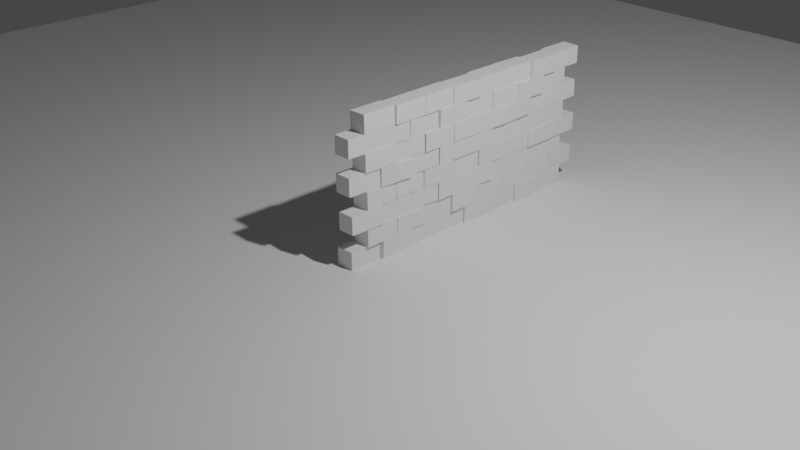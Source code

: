 # Source: 14_Plain_Wall.blend  (saved by Blender 2.80.21; exported with 4.5.12 LTS)
import bpy
from mathutils import Matrix  # noqa: F401  (used for matrix-valued properties, if any)

bpy.ops.wm.read_factory_settings(use_empty=True)
scene = bpy.context.scene
scene.name = 'Scene'

# ---- collections
col_collection_1 = bpy.data.collections.new('Collection 1'); scene.collection.children.link(col_collection_1)

# ---- materials (node trees are filled in below, after node groups)
mat_material = bpy.data.materials.new('Material')
mat_material.alpha_threshold = 0.0
mat_material.use_transparent_shadow = False
mat_material.roughness = 0.5
mat_material.line_color = (0.0, 0.0, 0.0, 1.0)

# ---- material node trees

# ---- world
world_world = bpy.data.worlds.new('World'); scene.world = world_world
world_world.color = (0.05088, 0.05088, 0.05088)
world_world.use_sun_shadow = False
world_world.sun_shadow_jitter_overblur = 0.0

# ---- cameras
cam_camera = bpy.data.cameras.new('Camera')
cam_camera.clip_end = 100.0
cam_camera.ortho_scale = 7.314
cam_camera.dof.focus_distance = 0.0
cam_camera.dof.aperture_fstop = 128.0

# ---- lights
light_lamp = bpy.data.lights.new('Lamp', 'POINT')
light_lamp.transmission_factor = 0.0
light_lamp.cutoff_distance = 30.0
light_lamp.energy = 1000.0
light_lamp.shadow_buffer_clip_start = 1.001
light_lamp.shadow_soft_size = 0.1
light_lamp.shadow_maximum_resolution = 0.006
light_lamp.use_absolute_resolution = True

# ---- meshes
me_plane = bpy.data.meshes.new('Plane')
me_plane.from_pydata([(-10.0, -10.0, 0.0), (10.0, -10.0, 0.0), (-10.0, 10.0, 0.0), (10.0, 10.0, 0.0)], [], [(0, 1, 3, 2)])
_uv = me_plane.uv_layers.new(name='UVMap')
_uv.uv.foreach_set('vector', [0.0, 0.0, 1.0, 0.0, 1.0, 1.0, 0.0, 1.0])
me_plane.use_remesh_preserve_volume = False
me_plane.use_remesh_preserve_attributes = False
me_plane.use_mirror_vertex_groups = False
me_plane.update()
me_cube = bpy.data.meshes.new('Cube')
me_cube.from_pydata([(0.1, 0.2, -0.1), (0.1, -0.2, -0.1), (-0.1, -0.2, -0.1), (-0.1, 0.2, -0.1), (0.1, 0.2, 0.1), (0.1, -0.2, 0.1), (-0.1, -0.2, 0.1), (-0.1, 0.2, 0.1)], [], [(0, 1, 2, 3), (4, 7, 6, 5), (0, 4, 5, 1), (1, 5, 6, 2), (2, 6, 7, 3), (4, 0, 3, 7)])
_uv = me_cube.uv_layers.new(name='Explode fade')
_uv.uv.foreach_set('vector', [0.0, 0.0, 1.0, 0.0, 1.0, 1.0, 0.0, 1.0, 0.0, 0.0, 1.0, 0.0, 1.0, 1.0, 0.0, 1.0, 0.0, 0.0, 1.0, 0.0, 1.0, 1.0, 0.0, 1.0, 0.0, 0.0, 1.0, 0.0, 1.0, 1.0, 0.0, 1.0, 0.0, 0.0, 1.0, 0.0, 1.0, 1.0, 0.0, 1.0, 0.0, 0.0, 1.0, 0.0, 1.0, 1.0, 0.0, 1.0])
me_cube.materials.append(mat_material)
me_cube.use_remesh_preserve_volume = False
me_cube.use_remesh_preserve_attributes = False
me_cube.use_mirror_vertex_groups = False
me_cube.update()

# ---- objects
ob_plane = bpy.data.objects.new('Plane', me_plane)
ob_cube = bpy.data.objects.new('Cube', me_cube)
ob_lamp = bpy.data.objects.new('Lamp', light_lamp)
ob_camera = bpy.data.objects.new('Camera', cam_camera)
ob_cube_001 = bpy.data.objects.new('Cube.001', me_cube)
ob_cube_002 = bpy.data.objects.new('Cube.002', me_cube)
ob_cube_003 = bpy.data.objects.new('Cube.003', me_cube)
ob_cube_004 = bpy.data.objects.new('Cube.004', me_cube)
ob_cube_005 = bpy.data.objects.new('Cube.005', me_cube)
ob_cube_006 = bpy.data.objects.new('Cube.006', me_cube)
ob_cube_007 = bpy.data.objects.new('Cube.007', me_cube)
ob_cube_008 = bpy.data.objects.new('Cube.008', me_cube)
ob_cube_009 = bpy.data.objects.new('Cube.009', me_cube)
ob_cube_010 = bpy.data.objects.new('Cube.010', me_cube)
ob_cube_011 = bpy.data.objects.new('Cube.011', me_cube)
ob_cube_012 = bpy.data.objects.new('Cube.012', me_cube)
ob_cube_013 = bpy.data.objects.new('Cube.013', me_cube)
ob_cube_014 = bpy.data.objects.new('Cube.014', me_cube)
ob_cube_015 = bpy.data.objects.new('Cube.015', me_cube)
ob_cube_016 = bpy.data.objects.new('Cube.016', me_cube)
ob_cube_017 = bpy.data.objects.new('Cube.017', me_cube)
ob_cube_018 = bpy.data.objects.new('Cube.018', me_cube)
ob_cube_019 = bpy.data.objects.new('Cube.019', me_cube)
ob_cube_020 = bpy.data.objects.new('Cube.020', me_cube)
ob_cube_021 = bpy.data.objects.new('Cube.021', me_cube)
ob_cube_022 = bpy.data.objects.new('Cube.022', me_cube)
ob_cube_023 = bpy.data.objects.new('Cube.023', me_cube)
ob_cube_024 = bpy.data.objects.new('Cube.024', me_cube)
ob_cube_025 = bpy.data.objects.new('Cube.025', me_cube)
ob_cube_026 = bpy.data.objects.new('Cube.026', me_cube)
ob_cube_027 = bpy.data.objects.new('Cube.027', me_cube)
ob_cube_028 = bpy.data.objects.new('Cube.028', me_cube)
ob_cube_029 = bpy.data.objects.new('Cube.029', me_cube)
ob_cube_030 = bpy.data.objects.new('Cube.030', me_cube)
ob_cube_031 = bpy.data.objects.new('Cube.031', me_cube)
ob_cube_032 = bpy.data.objects.new('Cube.032', me_cube)
ob_cube_033 = bpy.data.objects.new('Cube.033', me_cube)
ob_cube_034 = bpy.data.objects.new('Cube.034', me_cube)
ob_cube_035 = bpy.data.objects.new('Cube.035', me_cube)
ob_cube_036 = bpy.data.objects.new('Cube.036', me_cube)
ob_cube_037 = bpy.data.objects.new('Cube.037', me_cube)
ob_cube_038 = bpy.data.objects.new('Cube.038', me_cube)
ob_cube_039 = bpy.data.objects.new('Cube.039', me_cube)
ob_cube_040 = bpy.data.objects.new('Cube.040', me_cube)
ob_cube_041 = bpy.data.objects.new('Cube.041', me_cube)
ob_cube_042 = bpy.data.objects.new('Cube.042', me_cube)
ob_cube_043 = bpy.data.objects.new('Cube.043', me_cube)
ob_cube_044 = bpy.data.objects.new('Cube.044', me_cube)
ob_cube_045 = bpy.data.objects.new('Cube.045', me_cube)
ob_cube_046 = bpy.data.objects.new('Cube.046', me_cube)
ob_cube_047 = bpy.data.objects.new('Cube.047', me_cube)
ob_cube_048 = bpy.data.objects.new('Cube.048', me_cube)
ob_cube_049 = bpy.data.objects.new('Cube.049', me_cube)
ob_cube_050 = bpy.data.objects.new('Cube.050', me_cube)
ob_cube_051 = bpy.data.objects.new('Cube.051', me_cube)
ob_cube_052 = bpy.data.objects.new('Cube.052', me_cube)
ob_cube_053 = bpy.data.objects.new('Cube.053', me_cube)
ob_cube_054 = bpy.data.objects.new('Cube.054', me_cube)
ob_cube_055 = bpy.data.objects.new('Cube.055', me_cube)
ob_cube_056 = bpy.data.objects.new('Cube.056', me_cube)
ob_cube_057 = bpy.data.objects.new('Cube.057', me_cube)
ob_cube_058 = bpy.data.objects.new('Cube.058', me_cube)
ob_cube_059 = bpy.data.objects.new('Cube.059', me_cube)
ob_cube_060 = bpy.data.objects.new('Cube.060', me_cube)
ob_cube_061 = bpy.data.objects.new('Cube.061', me_cube)
ob_cube_062 = bpy.data.objects.new('Cube.062', me_cube)
ob_cube_063 = bpy.data.objects.new('Cube.063', me_cube)

# ---- transforms, parenting, visibility, modifiers, constraints
ob_plane.location = (0.0, 0.0, 0.0)
ob_plane.lineart.crease_threshold = 0.0
ob_cube.location = (-0.01711, 0.0, 0.1)
ob_cube.rotation_euler = (0.0, -0.01056, 0.03358)
ob_cube.lock_rotations_4d = False
ob_cube.empty_display_type = 'ARROWS'
ob_cube.lineart.crease_threshold = 0.0
ob_lamp.location = (4.09, 1.005, 5.904)
ob_lamp.rotation_euler = (0.6503, 0.0565, 1.814)
ob_lamp.lock_rotations_4d = False
ob_lamp.empty_display_type = 'ARROWS'
ob_lamp.color = (0.0, 0.0, 0.0, 0.0)
ob_lamp.lineart.crease_threshold = 0.0
ob_camera.location = (7.481, -6.508, 5.344)
ob_camera.rotation_euler = (1.109, 0.0, 0.8149)
ob_camera.lock_rotations_4d = False
ob_camera.empty_display_type = 'ARROWS'
ob_camera.color = (0.0, 0.0, 0.0, 0.0)
ob_camera.display_type = 'WIRE'
ob_camera.lineart.crease_threshold = 0.0
ob_cube_001.location = (0.01581, 0.4, 0.1)
ob_cube_001.rotation_euler = (0.0, 0.03222, 0.03156)
ob_cube_001.lock_rotations_4d = False
ob_cube_001.empty_display_type = 'ARROWS'
ob_cube_001.lineart.crease_threshold = 0.0
ob_cube_002.location = (-0.01732, 0.8, 0.1)
ob_cube_002.rotation_euler = (0.0, 0.006785, 0.04677)
ob_cube_002.lock_rotations_4d = False
ob_cube_002.empty_display_type = 'ARROWS'
ob_cube_002.lineart.crease_threshold = 0.0
ob_cube_003.location = (-0.01846, 1.2, 0.1)
ob_cube_003.rotation_euler = (0.0, 0.02151, -0.05203)
ob_cube_003.lock_rotations_4d = False
ob_cube_003.empty_display_type = 'ARROWS'
ob_cube_003.lineart.crease_threshold = 0.0
ob_cube_004.location = (0.01618, 1.6, 0.1)
ob_cube_004.rotation_euler = (0.0, 0.02319, -0.02821)
ob_cube_004.lock_rotations_4d = False
ob_cube_004.empty_display_type = 'ARROWS'
ob_cube_004.lineart.crease_threshold = 0.0
ob_cube_005.location = (-0.001155, 2.0, 0.1)
ob_cube_005.rotation_euler = (0.0, 0.01516, 0.04079)
ob_cube_005.lock_rotations_4d = False
ob_cube_005.empty_display_type = 'ARROWS'
ob_cube_005.lineart.crease_threshold = 0.0
ob_cube_006.location = (0.01743, 2.4, 0.1)
ob_cube_006.rotation_euler = (0.0, -0.02543, 0.02839)
ob_cube_006.lock_rotations_4d = False
ob_cube_006.empty_display_type = 'ARROWS'
ob_cube_006.lineart.crease_threshold = 0.0
ob_cube_007.location = (-0.008007, 2.8, 0.1)
ob_cube_007.rotation_euler = (0.0, 0.01349, -0.032)
ob_cube_007.lock_rotations_4d = False
ob_cube_007.empty_display_type = 'ARROWS'
ob_cube_007.lineart.crease_threshold = 0.0
ob_cube_008.location = (0.0111, 0.2, 0.3)
ob_cube_008.rotation_euler = (0.0, -0.00842, 0.02061)
ob_cube_008.lock_rotations_4d = False
ob_cube_008.empty_display_type = 'ARROWS'
ob_cube_008.lineart.crease_threshold = 0.0
ob_cube_009.location = (0.01124, 0.6, 0.3)
ob_cube_009.rotation_euler = (0.0, 0.03153, 0.02728)
ob_cube_009.lock_rotations_4d = False
ob_cube_009.empty_display_type = 'ARROWS'
ob_cube_009.lineart.crease_threshold = 0.0
ob_cube_010.location = (-0.01957, 1.0, 0.3)
ob_cube_010.rotation_euler = (0.0, 0.00317, -0.003352)
ob_cube_010.lock_rotations_4d = False
ob_cube_010.empty_display_type = 'ARROWS'
ob_cube_010.lineart.crease_threshold = 0.0
ob_cube_011.location = (0.01894, 1.4, 0.3)
ob_cube_011.rotation_euler = (0.0, -0.02995, -0.0008902)
ob_cube_011.lock_rotations_4d = False
ob_cube_011.empty_display_type = 'ARROWS'
ob_cube_011.lineart.crease_threshold = 0.0
ob_cube_012.location = (-0.003233, 1.8, 0.3)
ob_cube_012.rotation_euler = (0.0, -0.01375, 0.04765)
ob_cube_012.lock_rotations_4d = False
ob_cube_012.empty_display_type = 'ARROWS'
ob_cube_012.lineart.crease_threshold = 0.0
ob_cube_013.location = (0.000383, 2.2, 0.3)
ob_cube_013.rotation_euler = (0.0, -0.008486, -0.01344)
ob_cube_013.lock_rotations_4d = False
ob_cube_013.empty_display_type = 'ARROWS'
ob_cube_013.lineart.crease_threshold = 0.0
ob_cube_014.location = (-0.008896, 2.6, 0.3)
ob_cube_014.rotation_euler = (0.0, -0.007012, 0.007629)
ob_cube_014.lock_rotations_4d = False
ob_cube_014.empty_display_type = 'ARROWS'
ob_cube_014.lineart.crease_threshold = 0.0
ob_cube_015.location = (-0.01661, 3.0, 0.3)
ob_cube_015.rotation_euler = (0.0, 0.02318, 0.03387)
ob_cube_015.lock_rotations_4d = False
ob_cube_015.empty_display_type = 'ARROWS'
ob_cube_015.lineart.crease_threshold = 0.0
ob_cube_016.location = (0.01953, 0.0, 0.5)
ob_cube_016.rotation_euler = (0.0, -0.03151, -0.02591)
ob_cube_016.lock_rotations_4d = False
ob_cube_016.empty_display_type = 'ARROWS'
ob_cube_016.lineart.crease_threshold = 0.0
ob_cube_017.location = (-0.01037, 0.4, 0.5)
ob_cube_017.rotation_euler = (0.0, 0.01319, -0.005691)
ob_cube_017.lock_rotations_4d = False
ob_cube_017.empty_display_type = 'ARROWS'
ob_cube_017.lineart.crease_threshold = 0.0
ob_cube_018.location = (-0.009987, 0.8, 0.5)
ob_cube_018.rotation_euler = (0.0, -0.004106, -0.05083)
ob_cube_018.lock_rotations_4d = False
ob_cube_018.empty_display_type = 'ARROWS'
ob_cube_018.lineart.crease_threshold = 0.0
ob_cube_019.location = (0.009472, 1.2, 0.5)
ob_cube_019.rotation_euler = (0.0, -0.006614, 0.0009548)
ob_cube_019.lock_rotations_4d = False
ob_cube_019.empty_display_type = 'ARROWS'
ob_cube_019.lineart.crease_threshold = 0.0
ob_cube_020.location = (0.01715, 1.6, 0.5)
ob_cube_020.rotation_euler = (0.0, -0.005744, -0.03863)
ob_cube_020.lock_rotations_4d = False
ob_cube_020.empty_display_type = 'ARROWS'
ob_cube_020.lineart.crease_threshold = 0.0
ob_cube_021.location = (-0.008647, 2.0, 0.5)
ob_cube_021.rotation_euler = (0.0, 0.01315, 0.003787)
ob_cube_021.lock_rotations_4d = False
ob_cube_021.empty_display_type = 'ARROWS'
ob_cube_021.lineart.crease_threshold = 0.0
ob_cube_022.location = (-0.01248, 2.4, 0.5)
ob_cube_022.rotation_euler = (0.0, 0.003888, 0.002868)
ob_cube_022.lock_rotations_4d = False
ob_cube_022.empty_display_type = 'ARROWS'
ob_cube_022.lineart.crease_threshold = 0.0
ob_cube_023.location = (-0.01817, 2.8, 0.5)
ob_cube_023.rotation_euler = (0.0, -0.02986, 0.03064)
ob_cube_023.lock_rotations_4d = False
ob_cube_023.empty_display_type = 'ARROWS'
ob_cube_023.lineart.crease_threshold = 0.0
ob_cube_024.location = (0.001388, 0.2, 0.7)
ob_cube_024.rotation_euler = (0.0, -0.03265, 0.04843)
ob_cube_024.lock_rotations_4d = False
ob_cube_024.empty_display_type = 'ARROWS'
ob_cube_024.lineart.crease_threshold = 0.0
ob_cube_025.location = (-0.008684, 0.6, 0.7)
ob_cube_025.rotation_euler = (0.0, -0.03136, 0.03867)
ob_cube_025.lock_rotations_4d = False
ob_cube_025.empty_display_type = 'ARROWS'
ob_cube_025.lineart.crease_threshold = 0.0
ob_cube_026.location = (0.007586, 1.0, 0.7)
ob_cube_026.rotation_euler = (0.0, 0.02368, -0.03962)
ob_cube_026.lock_rotations_4d = False
ob_cube_026.empty_display_type = 'ARROWS'
ob_cube_026.lineart.crease_threshold = 0.0
ob_cube_027.location = (-0.008451, 1.4, 0.7)
ob_cube_027.rotation_euler = (0.0, -0.01435, -0.04797)
ob_cube_027.lock_rotations_4d = False
ob_cube_027.empty_display_type = 'ARROWS'
ob_cube_027.lineart.crease_threshold = 0.0
ob_cube_028.location = (0.01011, 1.8, 0.7)
ob_cube_028.rotation_euler = (0.0, 0.02457, 0.003006)
ob_cube_028.lock_rotations_4d = False
ob_cube_028.empty_display_type = 'ARROWS'
ob_cube_028.lineart.crease_threshold = 0.0
ob_cube_029.location = (-0.004831, 2.2, 0.7)
ob_cube_029.rotation_euler = (0.0, -0.01264, 0.02585)
ob_cube_029.lock_rotations_4d = False
ob_cube_029.empty_display_type = 'ARROWS'
ob_cube_029.lineart.crease_threshold = 0.0
ob_cube_030.location = (0.008809, 2.6, 0.7)
ob_cube_030.rotation_euler = (0.0, -0.03224, 0.01246)
ob_cube_030.lock_rotations_4d = False
ob_cube_030.empty_display_type = 'ARROWS'
ob_cube_030.lineart.crease_threshold = 0.0
ob_cube_031.location = (-0.006616, 3.0, 0.7)
ob_cube_031.rotation_euler = (0.0, 0.01403, 0.0333)
ob_cube_031.lock_rotations_4d = False
ob_cube_031.empty_display_type = 'ARROWS'
ob_cube_031.lineart.crease_threshold = 0.0
ob_cube_032.location = (-0.0139, 0.0, 0.9)
ob_cube_032.rotation_euler = (0.0, -0.03433, -0.02317)
ob_cube_032.lock_rotations_4d = False
ob_cube_032.empty_display_type = 'ARROWS'
ob_cube_032.lineart.crease_threshold = 0.0
_m = ob_cube_032.modifiers.new('ParticleSystem 1', 'PARTICLE_SYSTEM')
_m = ob_cube_032.modifiers.new('Explode', 'EXPLODE')
_m.use_edge_cut = True
_m.show_dead = False
_m.particle_uv = 'Explode fade'
ob_cube_033.location = (0.01916, 0.4, 0.9)
ob_cube_033.rotation_euler = (0.0, 0.02353, -0.04677)
ob_cube_033.lock_rotations_4d = False
ob_cube_033.empty_display_type = 'ARROWS'
ob_cube_033.lineart.crease_threshold = 0.0
ob_cube_034.location = (-0.004627, 0.8, 0.9)
ob_cube_034.rotation_euler = (0.0, -0.03337, -0.04358)
ob_cube_034.lock_rotations_4d = False
ob_cube_034.empty_display_type = 'ARROWS'
ob_cube_034.lineart.crease_threshold = 0.0
ob_cube_035.location = (0.01149, 1.2, 0.9)
ob_cube_035.rotation_euler = (0.0, 0.02725, 0.01359)
ob_cube_035.lock_rotations_4d = False
ob_cube_035.empty_display_type = 'ARROWS'
ob_cube_035.lineart.crease_threshold = 0.0
ob_cube_036.location = (0.01281, 1.6, 0.9)
ob_cube_036.rotation_euler = (0.0, -0.02012, -0.0255)
ob_cube_036.lock_rotations_4d = False
ob_cube_036.empty_display_type = 'ARROWS'
ob_cube_036.lineart.crease_threshold = 0.0
ob_cube_037.location = (-0.01103, 2.0, 0.9)
ob_cube_037.rotation_euler = (0.0, 0.006475, -0.006122)
ob_cube_037.lock_rotations_4d = False
ob_cube_037.empty_display_type = 'ARROWS'
ob_cube_037.lineart.crease_threshold = 0.0
ob_cube_038.location = (-0.01886, 2.4, 0.9)
ob_cube_038.rotation_euler = (0.0, -0.004902, -0.01445)
ob_cube_038.lock_rotations_4d = False
ob_cube_038.empty_display_type = 'ARROWS'
ob_cube_038.lineart.crease_threshold = 0.0
ob_cube_039.location = (-0.01435, 2.8, 0.9)
ob_cube_039.rotation_euler = (0.0, 0.01371, -0.003162)
ob_cube_039.lock_rotations_4d = False
ob_cube_039.empty_display_type = 'ARROWS'
ob_cube_039.lineart.crease_threshold = 0.0
ob_cube_040.location = (0.00155, 0.2, 1.1)
ob_cube_040.rotation_euler = (0.0, -0.03442, -0.0203)
ob_cube_040.lock_rotations_4d = False
ob_cube_040.empty_display_type = 'ARROWS'
ob_cube_040.lineart.crease_threshold = 0.0
ob_cube_041.location = (-0.01051, 0.6, 1.1)
ob_cube_041.rotation_euler = (0.0, -0.004908, -0.05114)
ob_cube_041.lock_rotations_4d = False
ob_cube_041.empty_display_type = 'ARROWS'
ob_cube_041.lineart.crease_threshold = 0.0
ob_cube_042.location = (0.01619, 1.0, 1.1)
ob_cube_042.rotation_euler = (0.0, 0.004833, -0.0002343)
ob_cube_042.lock_rotations_4d = False
ob_cube_042.empty_display_type = 'ARROWS'
ob_cube_042.lineart.crease_threshold = 0.0
ob_cube_043.location = (0.01882, 1.4, 1.1)
ob_cube_043.rotation_euler = (0.0, -0.02721, 0.01847)
ob_cube_043.lock_rotations_4d = False
ob_cube_043.empty_display_type = 'ARROWS'
ob_cube_043.lineart.crease_threshold = 0.0
ob_cube_044.location = (0.01898, 1.8, 1.1)
ob_cube_044.rotation_euler = (0.0, -0.02501, -0.03496)
ob_cube_044.lock_rotations_4d = False
ob_cube_044.empty_display_type = 'ARROWS'
ob_cube_044.lineart.crease_threshold = 0.0
ob_cube_045.location = (0.01401, 2.2, 1.1)
ob_cube_045.rotation_euler = (0.0, 0.01947, 0.02523)
ob_cube_045.lock_rotations_4d = False
ob_cube_045.empty_display_type = 'ARROWS'
ob_cube_045.lineart.crease_threshold = 0.0
ob_cube_046.location = (-0.01395, 2.6, 1.1)
ob_cube_046.rotation_euler = (0.0, -0.01636, -0.03784)
ob_cube_046.lock_rotations_4d = False
ob_cube_046.empty_display_type = 'ARROWS'
ob_cube_046.lineart.crease_threshold = 0.0
ob_cube_047.location = (-0.01826, 3.0, 1.1)
ob_cube_047.rotation_euler = (0.0, -0.03085, 0.026)
ob_cube_047.lock_rotations_4d = False
ob_cube_047.empty_display_type = 'ARROWS'
ob_cube_047.lineart.crease_threshold = 0.0
ob_cube_048.location = (-0.01926, 0.0, 1.3)
ob_cube_048.rotation_euler = (0.0, -0.012, -0.01248)
ob_cube_048.lock_rotations_4d = False
ob_cube_048.empty_display_type = 'ARROWS'
ob_cube_048.lineart.crease_threshold = 0.0
ob_cube_049.location = (-0.01478, 0.4, 1.3)
ob_cube_049.rotation_euler = (0.0, -0.02255, -0.046)
ob_cube_049.lock_rotations_4d = False
ob_cube_049.empty_display_type = 'ARROWS'
ob_cube_049.lineart.crease_threshold = 0.0
ob_cube_050.location = (-0.01459, 0.8, 1.3)
ob_cube_050.rotation_euler = (0.0, -0.003663, 0.03383)
ob_cube_050.lock_rotations_4d = False
ob_cube_050.empty_display_type = 'ARROWS'
ob_cube_050.lineart.crease_threshold = 0.0
ob_cube_051.location = (0.007632, 1.2, 1.3)
ob_cube_051.rotation_euler = (0.0, 0.01438, 0.03287)
ob_cube_051.lock_rotations_4d = False
ob_cube_051.empty_display_type = 'ARROWS'
ob_cube_051.lineart.crease_threshold = 0.0
ob_cube_052.location = (-0.01198, 1.6, 1.3)
ob_cube_052.rotation_euler = (0.0, -0.02831, -0.02525)
ob_cube_052.lock_rotations_4d = False
ob_cube_052.empty_display_type = 'ARROWS'
ob_cube_052.lineart.crease_threshold = 0.0
ob_cube_053.location = (0.0005012, 2.0, 1.3)
ob_cube_053.rotation_euler = (0.0, -0.006765, -0.004747)
ob_cube_053.lock_rotations_4d = False
ob_cube_053.empty_display_type = 'ARROWS'
ob_cube_053.lineart.crease_threshold = 0.0
ob_cube_054.location = (0.01757, 2.4, 1.3)
ob_cube_054.rotation_euler = (0.0, 0.02744, -0.01602)
ob_cube_054.lock_rotations_4d = False
ob_cube_054.empty_display_type = 'ARROWS'
ob_cube_054.lineart.crease_threshold = 0.0
ob_cube_055.location = (-0.0156, 2.8, 1.3)
ob_cube_055.rotation_euler = (0.0, -0.01326, 0.01735)
ob_cube_055.lock_rotations_4d = False
ob_cube_055.empty_display_type = 'ARROWS'
ob_cube_055.lineart.crease_threshold = 0.0
ob_cube_056.location = (-0.01841, 0.2, 1.5)
ob_cube_056.rotation_euler = (0.0, -0.02927, 0.003025)
ob_cube_056.lock_rotations_4d = False
ob_cube_056.empty_display_type = 'ARROWS'
ob_cube_056.lineart.crease_threshold = 0.0
ob_cube_057.location = (-0.0002996, 0.6, 1.5)
ob_cube_057.rotation_euler = (0.0, -0.01552, 0.02124)
ob_cube_057.lock_rotations_4d = False
ob_cube_057.empty_display_type = 'ARROWS'
ob_cube_057.lineart.crease_threshold = 0.0
ob_cube_058.location = (-0.003169, 1.0, 1.5)
ob_cube_058.rotation_euler = (0.0, 0.008211, 0.02486)
ob_cube_058.lock_rotations_4d = False
ob_cube_058.empty_display_type = 'ARROWS'
ob_cube_058.lineart.crease_threshold = 0.0
ob_cube_059.location = (0.008494, 1.4, 1.5)
ob_cube_059.rotation_euler = (0.0, 0.005611, -0.0145)
ob_cube_059.lock_rotations_4d = False
ob_cube_059.empty_display_type = 'ARROWS'
ob_cube_059.lineart.crease_threshold = 0.0
ob_cube_060.location = (-0.01159, 1.8, 1.5)
ob_cube_060.rotation_euler = (0.0, 0.0305, 0.004715)
ob_cube_060.lock_rotations_4d = False
ob_cube_060.empty_display_type = 'ARROWS'
ob_cube_060.lineart.crease_threshold = 0.0
ob_cube_061.location = (-0.01759, 2.2, 1.5)
ob_cube_061.rotation_euler = (0.0, 0.01355, -0.02401)
ob_cube_061.lock_rotations_4d = False
ob_cube_061.empty_display_type = 'ARROWS'
ob_cube_061.lineart.crease_threshold = 0.0
ob_cube_062.location = (0.01722, 2.6, 1.5)
ob_cube_062.rotation_euler = (0.0, 0.005871, 0.02507)
ob_cube_062.lock_rotations_4d = False
ob_cube_062.empty_display_type = 'ARROWS'
ob_cube_062.lineart.crease_threshold = 0.0
ob_cube_063.location = (-0.01274, 3.0, 1.5)
ob_cube_063.rotation_euler = (0.0, 0.01235, -0.007826)
ob_cube_063.lock_rotations_4d = False
ob_cube_063.empty_display_type = 'ARROWS'
ob_cube_063.lineart.crease_threshold = 0.0

# ---- collection membership
scene.collection.objects.link(ob_plane)
col_collection_1.objects.link(ob_cube)
col_collection_1.objects.link(ob_lamp)
col_collection_1.objects.link(ob_camera)
col_collection_1.objects.link(ob_cube_001)
col_collection_1.objects.link(ob_cube_002)
col_collection_1.objects.link(ob_cube_003)
col_collection_1.objects.link(ob_cube_004)
col_collection_1.objects.link(ob_cube_005)
col_collection_1.objects.link(ob_cube_006)
col_collection_1.objects.link(ob_cube_007)
col_collection_1.objects.link(ob_cube_008)
col_collection_1.objects.link(ob_cube_009)
col_collection_1.objects.link(ob_cube_010)
col_collection_1.objects.link(ob_cube_011)
col_collection_1.objects.link(ob_cube_012)
col_collection_1.objects.link(ob_cube_013)
col_collection_1.objects.link(ob_cube_014)
col_collection_1.objects.link(ob_cube_015)
col_collection_1.objects.link(ob_cube_016)
col_collection_1.objects.link(ob_cube_017)
col_collection_1.objects.link(ob_cube_018)
col_collection_1.objects.link(ob_cube_019)
col_collection_1.objects.link(ob_cube_020)
col_collection_1.objects.link(ob_cube_021)
col_collection_1.objects.link(ob_cube_022)
col_collection_1.objects.link(ob_cube_023)
col_collection_1.objects.link(ob_cube_024)
col_collection_1.objects.link(ob_cube_025)
col_collection_1.objects.link(ob_cube_026)
col_collection_1.objects.link(ob_cube_027)
col_collection_1.objects.link(ob_cube_028)
col_collection_1.objects.link(ob_cube_029)
col_collection_1.objects.link(ob_cube_030)
col_collection_1.objects.link(ob_cube_031)
col_collection_1.objects.link(ob_cube_032)
col_collection_1.objects.link(ob_cube_033)
col_collection_1.objects.link(ob_cube_034)
col_collection_1.objects.link(ob_cube_035)
col_collection_1.objects.link(ob_cube_036)
col_collection_1.objects.link(ob_cube_037)
col_collection_1.objects.link(ob_cube_038)
col_collection_1.objects.link(ob_cube_039)
col_collection_1.objects.link(ob_cube_040)
col_collection_1.objects.link(ob_cube_041)
col_collection_1.objects.link(ob_cube_042)
col_collection_1.objects.link(ob_cube_043)
col_collection_1.objects.link(ob_cube_044)
col_collection_1.objects.link(ob_cube_045)
col_collection_1.objects.link(ob_cube_046)
col_collection_1.objects.link(ob_cube_047)
col_collection_1.objects.link(ob_cube_048)
col_collection_1.objects.link(ob_cube_049)
col_collection_1.objects.link(ob_cube_050)
col_collection_1.objects.link(ob_cube_051)
col_collection_1.objects.link(ob_cube_052)
col_collection_1.objects.link(ob_cube_053)
col_collection_1.objects.link(ob_cube_054)
col_collection_1.objects.link(ob_cube_055)
col_collection_1.objects.link(ob_cube_056)
col_collection_1.objects.link(ob_cube_057)
col_collection_1.objects.link(ob_cube_058)
col_collection_1.objects.link(ob_cube_059)
col_collection_1.objects.link(ob_cube_060)
col_collection_1.objects.link(ob_cube_061)
col_collection_1.objects.link(ob_cube_062)
col_collection_1.objects.link(ob_cube_063)

# ---- scene / render settings (as saved in the file)
scene.camera = ob_camera
scene.frame_start = 1; scene.frame_end = 250; scene.frame_set(1)
scene.render.engine = 'BLENDER_EEVEE_NEXT'
scene.render.motion_blur_shutter = 1.0
scene.cycles.use_denoising = False
scene.cycles.samples = 128
scene.cycles.sampling_pattern = 'TABULATED_SOBOL'
scene.cycles.use_adaptive_sampling = False
scene.cycles.use_light_tree = False
scene.view_settings.view_transform = 'Filmic'
bpy.context.view_layer.update()
